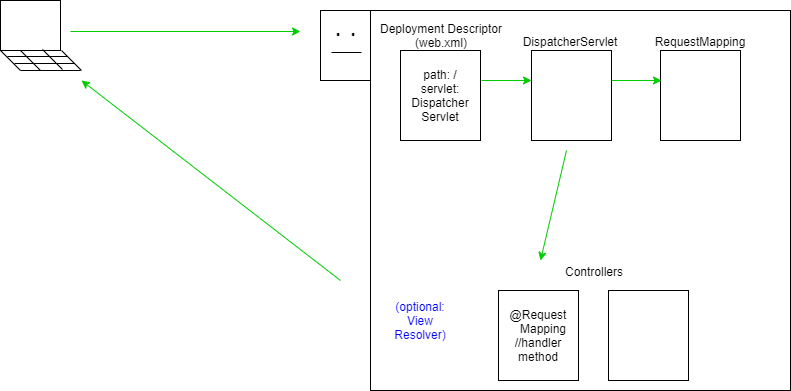

The diagram above was exported from draw.io. Its source (the exported page's mxGraphModel, read from the mxfile embedded in the PNG):
<mxGraphModel dx="1278" dy="531" grid="1" gridSize="10" guides="1" tooltips="1" connect="1" arrows="1" fold="1" page="1" pageScale="1" pageWidth="850" pageHeight="1100" math="0" shadow="0">
  <root>
    <mxCell id="0" />
    <mxCell id="1" parent="0" />
    <mxCell id="2" value="" style="group" vertex="1" connectable="0" parent="1">
      <mxGeometry x="360" y="110" width="50" height="70" as="geometry" />
    </mxCell>
    <mxCell id="3" value="" style="rounded=0;whiteSpace=wrap;html=1;" vertex="1" parent="2">
      <mxGeometry width="50" height="70" as="geometry" />
    </mxCell>
    <mxCell id="4" value="" style="endArrow=none;html=1;" edge="1" parent="2">
      <mxGeometry width="50" height="50" relative="1" as="geometry">
        <mxPoint x="11" y="42" as="sourcePoint" />
        <mxPoint x="41" y="42" as="targetPoint" />
      </mxGeometry>
    </mxCell>
    <mxCell id="5" value="&lt;font style=&quot;font-size: 18px&quot;&gt;&lt;b&gt;.&amp;nbsp; .&lt;/b&gt;&lt;/font&gt;" style="text;html=1;align=center;verticalAlign=middle;resizable=0;points=[];autosize=1;" vertex="1" parent="2">
      <mxGeometry x="5" y="10" width="40" height="20" as="geometry" />
    </mxCell>
    <mxCell id="6" value="" style="group" vertex="1" connectable="0" parent="1">
      <mxGeometry x="40" y="100" width="81" height="70" as="geometry" />
    </mxCell>
    <mxCell id="7" value="" style="rounded=0;whiteSpace=wrap;html=1;" vertex="1" parent="6">
      <mxGeometry width="60" height="50" as="geometry" />
    </mxCell>
    <mxCell id="8" value="" style="endArrow=none;html=1;entryX=0;entryY=1;entryDx=0;entryDy=0;" edge="1" parent="6" target="7">
      <mxGeometry width="50" height="50" relative="1" as="geometry">
        <mxPoint x="20" y="70" as="sourcePoint" />
        <mxPoint x="270" y="170" as="targetPoint" />
      </mxGeometry>
    </mxCell>
    <mxCell id="9" value="" style="endArrow=none;html=1;entryX=0;entryY=1;entryDx=0;entryDy=0;" edge="1" parent="6">
      <mxGeometry width="50" height="50" relative="1" as="geometry">
        <mxPoint x="81" y="70" as="sourcePoint" />
        <mxPoint x="61" y="50" as="targetPoint" />
      </mxGeometry>
    </mxCell>
    <mxCell id="10" value="" style="endArrow=none;html=1;" edge="1" parent="6">
      <mxGeometry width="50" height="50" relative="1" as="geometry">
        <mxPoint x="20" y="70" as="sourcePoint" />
        <mxPoint x="80" y="70" as="targetPoint" />
      </mxGeometry>
    </mxCell>
    <mxCell id="11" value="" style="endArrow=none;html=1;" edge="1" parent="6">
      <mxGeometry width="50" height="50" relative="1" as="geometry">
        <mxPoint x="14" y="63" as="sourcePoint" />
        <mxPoint x="74" y="63" as="targetPoint" />
      </mxGeometry>
    </mxCell>
    <mxCell id="12" value="" style="endArrow=none;html=1;" edge="1" parent="6">
      <mxGeometry width="50" height="50" relative="1" as="geometry">
        <mxPoint x="7" y="56" as="sourcePoint" />
        <mxPoint x="67" y="56" as="targetPoint" />
      </mxGeometry>
    </mxCell>
    <mxCell id="13" value="" style="endArrow=none;html=1;entryX=0;entryY=1;entryDx=0;entryDy=0;" edge="1" parent="6">
      <mxGeometry width="50" height="50" relative="1" as="geometry">
        <mxPoint x="40" y="70" as="sourcePoint" />
        <mxPoint x="20" y="50" as="targetPoint" />
      </mxGeometry>
    </mxCell>
    <mxCell id="14" value="" style="endArrow=none;html=1;entryX=0;entryY=1;entryDx=0;entryDy=0;" edge="1" parent="6">
      <mxGeometry width="50" height="50" relative="1" as="geometry">
        <mxPoint x="62" y="69" as="sourcePoint" />
        <mxPoint x="42" y="49" as="targetPoint" />
      </mxGeometry>
    </mxCell>
    <mxCell id="15" value="" style="rounded=0;whiteSpace=wrap;html=1;" vertex="1" parent="1">
      <mxGeometry x="410" y="110" width="420" height="380" as="geometry" />
    </mxCell>
    <mxCell id="16" value="path: /&lt;br&gt;servlet:&lt;br&gt;Dispatcher&lt;br&gt;Servlet" style="rounded=0;whiteSpace=wrap;html=1;" vertex="1" parent="1">
      <mxGeometry x="440" y="150" width="80" height="90" as="geometry" />
    </mxCell>
    <mxCell id="17" value="" style="rounded=0;whiteSpace=wrap;html=1;" vertex="1" parent="1">
      <mxGeometry x="571" y="150" width="80" height="90" as="geometry" />
    </mxCell>
    <mxCell id="18" value="" style="rounded=0;whiteSpace=wrap;html=1;" vertex="1" parent="1">
      <mxGeometry x="700" y="150" width="80" height="90" as="geometry" />
    </mxCell>
    <mxCell id="19" value="Deployment Descriptor&lt;br&gt;(web.xml)" style="text;html=1;strokeColor=none;fillColor=none;align=center;verticalAlign=middle;whiteSpace=wrap;rounded=0;" vertex="1" parent="1">
      <mxGeometry x="406" y="110" width="150" height="50" as="geometry" />
    </mxCell>
    <mxCell id="20" value="DispatcherServlet" style="text;html=1;strokeColor=none;fillColor=none;align=center;verticalAlign=middle;whiteSpace=wrap;rounded=0;" vertex="1" parent="1">
      <mxGeometry x="590" y="131" width="40" height="20" as="geometry" />
    </mxCell>
    <mxCell id="21" value="RequestMapping&lt;br&gt;" style="text;html=1;strokeColor=none;fillColor=none;align=center;verticalAlign=middle;whiteSpace=wrap;rounded=0;" vertex="1" parent="1">
      <mxGeometry x="720" y="131" width="40" height="20" as="geometry" />
    </mxCell>
    <mxCell id="22" value="@Request&lt;br&gt;&amp;nbsp; &amp;nbsp;Mapping&lt;br&gt;//handler method" style="rounded=0;whiteSpace=wrap;html=1;" vertex="1" parent="1">
      <mxGeometry x="538" y="390" width="80" height="90" as="geometry" />
    </mxCell>
    <mxCell id="23" value="" style="rounded=0;whiteSpace=wrap;html=1;" vertex="1" parent="1">
      <mxGeometry x="648" y="390" width="80" height="90" as="geometry" />
    </mxCell>
    <mxCell id="24" value="Controllers" style="text;html=1;strokeColor=none;fillColor=none;align=center;verticalAlign=middle;whiteSpace=wrap;rounded=0;" vertex="1" parent="1">
      <mxGeometry x="614" y="361" width="40" height="20" as="geometry" />
    </mxCell>
    <mxCell id="25" value="" style="endArrow=classic;html=1;strokeColor=#00CC00;" edge="1" parent="1">
      <mxGeometry width="50" height="50" relative="1" as="geometry">
        <mxPoint x="110" y="131" as="sourcePoint" />
        <mxPoint x="340" y="131" as="targetPoint" />
      </mxGeometry>
    </mxCell>
    <mxCell id="26" value="" style="endArrow=classic;html=1;strokeColor=#00CC00;" edge="1" parent="1">
      <mxGeometry width="50" height="50" relative="1" as="geometry">
        <mxPoint x="521" y="180" as="sourcePoint" />
        <mxPoint x="571" y="180" as="targetPoint" />
      </mxGeometry>
    </mxCell>
    <mxCell id="27" value="" style="endArrow=classic;html=1;strokeColor=#00CC00;" edge="1" parent="1">
      <mxGeometry width="50" height="50" relative="1" as="geometry">
        <mxPoint x="651" y="180" as="sourcePoint" />
        <mxPoint x="701" y="180" as="targetPoint" />
      </mxGeometry>
    </mxCell>
    <mxCell id="28" value="" style="endArrow=classic;html=1;strokeColor=#00CC00;" edge="1" parent="1">
      <mxGeometry width="50" height="50" relative="1" as="geometry">
        <mxPoint x="606" y="250" as="sourcePoint" />
        <mxPoint x="580" y="360" as="targetPoint" />
      </mxGeometry>
    </mxCell>
    <mxCell id="29" value="" style="endArrow=classic;html=1;strokeColor=#00CC00;" edge="1" parent="1">
      <mxGeometry width="50" height="50" relative="1" as="geometry">
        <mxPoint x="380" y="380" as="sourcePoint" />
        <mxPoint x="121" y="180" as="targetPoint" />
      </mxGeometry>
    </mxCell>
    <mxCell id="30" value="(optional: View Resolver)" style="text;html=1;strokeColor=none;fillColor=none;align=center;verticalAlign=middle;whiteSpace=wrap;rounded=0;fontColor=#0000FF;" vertex="1" parent="1">
      <mxGeometry x="430" y="410" width="60" height="20" as="geometry" />
    </mxCell>
  </root>
</mxGraphModel>